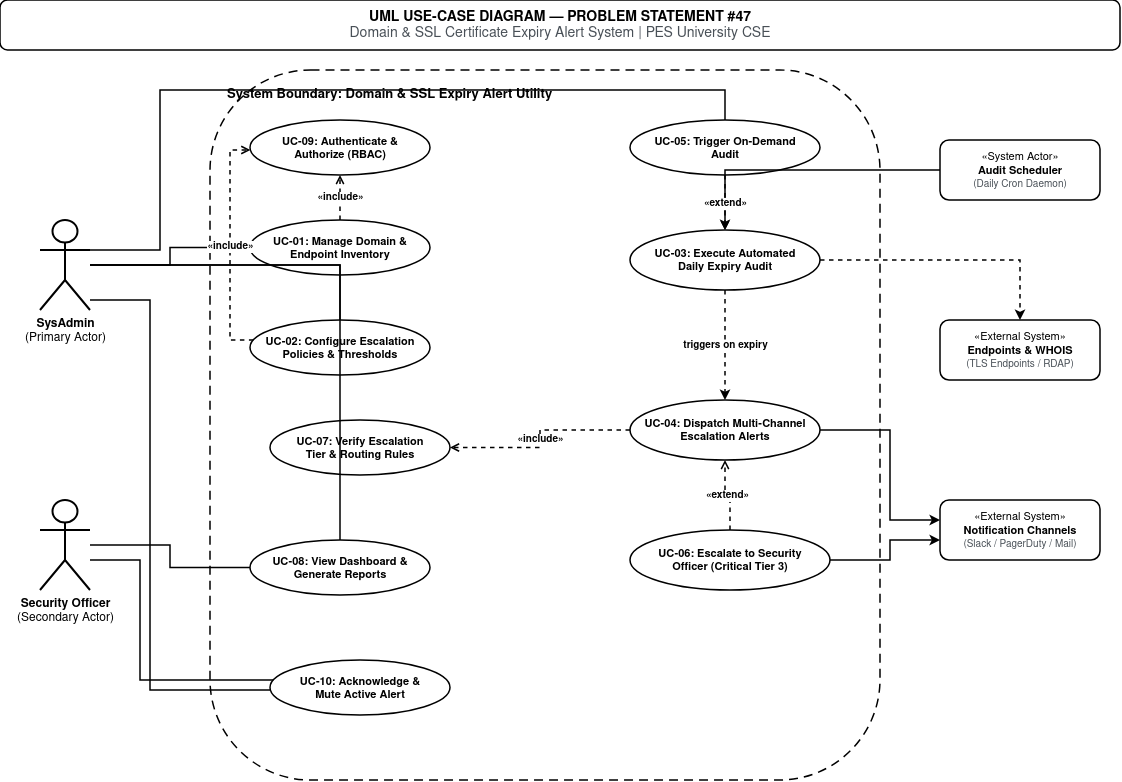

The diagram above was exported from draw.io. Its source (the exported page's mxGraphModel, read from the mxfile embedded in the PNG):
<mxGraphModel dx="1474" dy="795" grid="1" gridSize="10" guides="1" tooltips="1" connect="1" arrows="1" fold="1" page="1" pageScale="1" pageWidth="1200" pageHeight="850" background="#ffffff" math="0" shadow="0">
  <root>
    <mxCell id="0" />
    <mxCell id="1" parent="0" />
    <mxCell id="title" parent="1" style="rounded=1;whiteSpace=wrap;html=1;fillColor=#ffffff;strokeColor=#000000;strokeWidth=1.5;fontColor=#000000;fontSize=14;" value="&lt;b&gt;UML USE-CASE DIAGRAM — PROBLEM STATEMENT #47&lt;/b&gt;&lt;br&gt;&lt;font color=&quot;#495057&quot;&gt;Domain &amp;amp; SSL Certificate Expiry Alert System | PES University CSE&lt;/font&gt;" vertex="1">
      <mxGeometry height="50" width="1120" x="40" y="20" as="geometry" />
    </mxCell>
    <mxCell id="boundary" parent="1" style="rounded=1;whiteSpace=wrap;html=1;fillColor=none;strokeColor=#000000;strokeWidth=1.5;dashed=1;dashPattern=6 4;verticalAlign=top;align=left;spacingLeft=15;spacingTop=10;fontColor=#000000;fontSize=13;" value="&lt;b&gt;System Boundary: Domain &amp;amp; SSL Expiry Alert Utility&lt;/b&gt;" vertex="1">
      <mxGeometry height="710" width="670" x="250" y="90" as="geometry" />
    </mxCell>
    <mxCell id="actor_sysadmin" parent="1" style="shape=umlActor;verticalLabelPosition=bottom;verticalAlign=top;html=1;outlineConnect=0;fillColor=#ffffff;strokeColor=#000000;strokeWidth=2;fontColor=#000000;fontSize=12;" value="&lt;b&gt;SysAdmin&lt;/b&gt;&lt;br&gt;(Primary Actor)" vertex="1">
      <mxGeometry height="90" width="50" x="80" y="240" as="geometry" />
    </mxCell>
    <mxCell id="actor_security" parent="1" style="shape=umlActor;verticalLabelPosition=bottom;verticalAlign=top;html=1;outlineConnect=0;fillColor=#ffffff;strokeColor=#000000;strokeWidth=2;fontColor=#000000;fontSize=12;" value="&lt;b&gt;Security Officer&lt;/b&gt;&lt;br&gt;(Secondary Actor)" vertex="1">
      <mxGeometry height="90" width="50" x="80" y="520" as="geometry" />
    </mxCell>
    <mxCell id="actor_scheduler" parent="1" style="rounded=1;whiteSpace=wrap;html=1;fillColor=#ffffff;strokeColor=#000000;strokeWidth=1.5;fontColor=#000000;fontSize=11;" value="&amp;laquo;System Actor&amp;raquo;&lt;br&gt;&lt;b&gt;Audit Scheduler&lt;/b&gt;&lt;br&gt;&lt;font color=&quot;#495057&quot; style=&quot;font-size:10px;&quot;&gt;(Daily Cron Daemon)&lt;/font&gt;" vertex="1">
      <mxGeometry height="60" width="160" x="980" y="160" as="geometry" />
    </mxCell>
    <mxCell id="actor_endpoints" parent="1" style="rounded=1;whiteSpace=wrap;html=1;fillColor=#ffffff;strokeColor=#000000;strokeWidth=1.5;fontColor=#000000;fontSize=11;" value="&amp;laquo;External System&amp;raquo;&lt;br&gt;&lt;b&gt;Endpoints &amp;amp; WHOIS&lt;/b&gt;&lt;br&gt;&lt;font color=&quot;#495057&quot; style=&quot;font-size:10px;&quot;&gt;(TLS Endpoints / RDAP)&lt;/font&gt;" vertex="1">
      <mxGeometry height="60" width="160" x="980" y="340" as="geometry" />
    </mxCell>
    <mxCell id="actor_notif" parent="1" style="rounded=1;whiteSpace=wrap;html=1;fillColor=#ffffff;strokeColor=#000000;strokeWidth=1.5;fontColor=#000000;fontSize=11;" value="&amp;laquo;External System&amp;raquo;&lt;br&gt;&lt;b&gt;Notification Channels&lt;/b&gt;&lt;br&gt;&lt;font color=&quot;#495057&quot; style=&quot;font-size:10px;&quot;&gt;(Slack / PagerDuty / Mail)&lt;/font&gt;" vertex="1">
      <mxGeometry height="60" width="160" x="980" y="520" as="geometry" />
    </mxCell>
    <mxCell id="uc09" parent="1" style="ellipse;whiteSpace=wrap;html=1;fillColor=#ffffff;strokeColor=#000000;strokeWidth=1.5;fontColor=#000000;fontSize=11;" value="&lt;b&gt;UC-09: Authenticate &amp;amp;&lt;br&gt;Authorize (RBAC)&lt;/b&gt;" vertex="1">
      <mxGeometry height="55" width="180" x="290" y="140" as="geometry" />
    </mxCell>
    <mxCell id="uc01" parent="1" style="ellipse;whiteSpace=wrap;html=1;fillColor=#ffffff;strokeColor=#000000;strokeWidth=1.5;fontColor=#000000;fontSize=11;" value="&lt;b&gt;UC-01: Manage Domain &amp;amp;&lt;br&gt;Endpoint Inventory&lt;/b&gt;" vertex="1">
      <mxGeometry height="55" width="180" x="290" y="240" as="geometry" />
    </mxCell>
    <mxCell id="uc02" parent="1" style="ellipse;whiteSpace=wrap;html=1;fillColor=#ffffff;strokeColor=#000000;strokeWidth=1.5;fontColor=#000000;fontSize=11;" value="&lt;b&gt;UC-02: Configure Escalation&lt;br&gt;Policies &amp;amp; Thresholds&lt;/b&gt;" vertex="1">
      <mxGeometry height="55" width="180" x="290" y="340" as="geometry" />
    </mxCell>
    <mxCell id="uc07" parent="1" style="ellipse;whiteSpace=wrap;html=1;fillColor=#ffffff;strokeColor=#000000;strokeWidth=1.5;fontColor=#000000;fontSize=11;" value="&lt;b&gt;UC-07: Verify Escalation&lt;br&gt;Tier &amp;amp; Routing Rules&lt;/b&gt;" vertex="1">
      <mxGeometry height="55" width="180" x="310" y="440" as="geometry" />
    </mxCell>
    <mxCell id="uc08" parent="1" style="ellipse;whiteSpace=wrap;html=1;fillColor=#ffffff;strokeColor=#000000;strokeWidth=1.5;fontColor=#000000;fontSize=11;" value="&lt;b&gt;UC-08: View Dashboard &amp;amp;&lt;br&gt;Generate Reports&lt;/b&gt;" vertex="1">
      <mxGeometry height="55" width="180" x="290" y="560" as="geometry" />
    </mxCell>
    <mxCell id="uc10" parent="1" style="ellipse;whiteSpace=wrap;html=1;fillColor=#ffffff;strokeColor=#000000;strokeWidth=1.5;fontColor=#000000;fontSize=11;" value="&lt;b&gt;UC-10: Acknowledge &amp;amp;&lt;br&gt;Mute Active Alert&lt;/b&gt;" vertex="1">
      <mxGeometry height="55" width="180" x="310" y="680" as="geometry" />
    </mxCell>
    <mxCell id="uc05" parent="1" style="ellipse;whiteSpace=wrap;html=1;fillColor=#ffffff;strokeColor=#000000;strokeWidth=1.5;fontColor=#000000;fontSize=11;" value="&lt;b&gt;UC-05: Trigger On-Demand&lt;br&gt;Audit&lt;/b&gt;" vertex="1">
      <mxGeometry height="55" width="190" x="670" y="140" as="geometry" />
    </mxCell>
    <mxCell id="uc03" parent="1" style="ellipse;whiteSpace=wrap;html=1;fillColor=#ffffff;strokeColor=#000000;strokeWidth=1.5;fontColor=#000000;fontSize=11;" value="&lt;b&gt;UC-03: Execute Automated&lt;br&gt;Daily Expiry Audit&lt;/b&gt;" vertex="1">
      <mxGeometry height="60" width="190" x="670" y="250" as="geometry" />
    </mxCell>
    <mxCell id="uc04" parent="1" style="ellipse;whiteSpace=wrap;html=1;fillColor=#ffffff;strokeColor=#000000;strokeWidth=1.5;fontColor=#000000;fontSize=11;" value="&lt;b&gt;UC-04: Dispatch Multi-Channel&lt;br&gt;Escalation Alerts&lt;/b&gt;" vertex="1">
      <mxGeometry height="60" width="190" x="670" y="420" as="geometry" />
    </mxCell>
    <mxCell id="uc06" parent="1" style="ellipse;whiteSpace=wrap;html=1;fillColor=#ffffff;strokeColor=#000000;strokeWidth=1.5;fontColor=#000000;fontSize=11;" value="&lt;b&gt;UC-06: Escalate to Security&lt;br&gt;Officer (Critical Tier 3)&lt;/b&gt;" vertex="1">
      <mxGeometry height="60" width="200" x="670" y="550" as="geometry" />
    </mxCell>
    <mxCell id="edge_sa_uc01" edge="1" parent="1" source="actor_sysadmin" style="edgeStyle=orthogonalEdgeStyle;rounded=0;orthogonalLoop=1;jettySize=auto;html=1;strokeColor=#000000;strokeWidth=1.5;endArrow=none;" target="uc01">
      <mxGeometry relative="1" as="geometry" />
    </mxCell>
    <mxCell id="edge_sa_uc02" edge="1" parent="1" source="actor_sysadmin" style="edgeStyle=orthogonalEdgeStyle;rounded=0;orthogonalLoop=1;jettySize=auto;html=1;strokeColor=#000000;strokeWidth=1.5;endArrow=none;" target="uc02">
      <mxGeometry relative="1" as="geometry" />
    </mxCell>
    <mxCell id="edge_sa_uc05" edge="1" parent="1" source="actor_sysadmin" style="edgeStyle=orthogonalEdgeStyle;rounded=0;orthogonalLoop=1;jettySize=auto;html=1;strokeColor=#000000;strokeWidth=1.5;endArrow=none;" target="uc05">
      <mxGeometry relative="1" as="geometry">
        <Array as="points">
          <mxPoint x="200" y="270" />
          <mxPoint x="200" y="110" />
          <mxPoint x="765" y="110" />
        </Array>
      </mxGeometry>
    </mxCell>
    <mxCell id="edge_sa_uc08" edge="1" parent="1" source="actor_sysadmin" style="edgeStyle=orthogonalEdgeStyle;rounded=0;orthogonalLoop=1;jettySize=auto;html=1;strokeColor=#000000;strokeWidth=1.5;endArrow=none;" target="uc08">
      <mxGeometry relative="1" as="geometry" />
    </mxCell>
    <mxCell id="edge_sa_uc10" edge="1" parent="1" source="actor_sysadmin" style="edgeStyle=orthogonalEdgeStyle;rounded=0;orthogonalLoop=1;jettySize=auto;html=1;strokeColor=#000000;strokeWidth=1.5;endArrow=none;" target="uc10">
      <mxGeometry relative="1" as="geometry">
        <Array as="points">
          <mxPoint x="190" y="320" />
          <mxPoint x="190" y="710" />
        </Array>
      </mxGeometry>
    </mxCell>
    <mxCell id="edge_so_uc08" edge="1" parent="1" source="actor_security" style="edgeStyle=orthogonalEdgeStyle;rounded=0;orthogonalLoop=1;jettySize=auto;html=1;strokeColor=#000000;strokeWidth=1.5;endArrow=none;" target="uc08">
      <mxGeometry relative="1" as="geometry" />
    </mxCell>
    <mxCell id="edge_so_uc10" edge="1" parent="1" source="actor_security" style="edgeStyle=orthogonalEdgeStyle;rounded=0;orthogonalLoop=1;jettySize=auto;html=1;strokeColor=#000000;strokeWidth=1.5;endArrow=none;" target="uc10">
      <mxGeometry relative="1" as="geometry">
        <Array as="points">
          <mxPoint x="180" y="580" />
          <mxPoint x="180" y="700" />
        </Array>
      </mxGeometry>
    </mxCell>
    <mxCell id="edge_sched_uc03" edge="1" parent="1" source="actor_scheduler" style="edgeStyle=orthogonalEdgeStyle;rounded=0;orthogonalLoop=1;jettySize=auto;html=1;strokeColor=#000000;strokeWidth=1.5;endArrow=classic;" target="uc03">
      <mxGeometry relative="1" as="geometry" />
    </mxCell>
    <mxCell id="edge_uc03_endpoints" edge="1" parent="1" source="uc03" style="edgeStyle=orthogonalEdgeStyle;rounded=0;orthogonalLoop=1;jettySize=auto;html=1;strokeColor=#000000;strokeWidth=1.5;dashed=1;endArrow=classic;" target="actor_endpoints">
      <mxGeometry relative="1" as="geometry" />
    </mxCell>
    <mxCell id="edge_uc04_notif" edge="1" parent="1" source="uc04" style="edgeStyle=orthogonalEdgeStyle;rounded=0;orthogonalLoop=1;jettySize=auto;html=1;strokeColor=#000000;strokeWidth=1.5;endArrow=classic;" target="actor_notif">
      <mxGeometry relative="1" as="geometry">
        <Array as="points">
          <mxPoint x="930" y="450" />
          <mxPoint x="930" y="540" />
        </Array>
      </mxGeometry>
    </mxCell>
    <mxCell id="edge_uc06_notif" edge="1" parent="1" source="uc06" style="edgeStyle=orthogonalEdgeStyle;rounded=0;orthogonalLoop=1;jettySize=auto;html=1;strokeColor=#000000;strokeWidth=1.5;endArrow=classic;" target="actor_notif">
      <mxGeometry relative="1" as="geometry">
        <Array as="points">
          <mxPoint x="930" y="580" />
          <mxPoint x="930" y="560" />
        </Array>
      </mxGeometry>
    </mxCell>
    <mxCell id="edge_extend_uc05_uc03" edge="1" parent="1" source="uc05" style="edgeStyle=orthogonalEdgeStyle;rounded=0;orthogonalLoop=1;jettySize=auto;html=1;strokeColor=#000000;strokeWidth=1.5;dashed=1;endArrow=open;fontColor=#000000;fontSize=10;fontStyle=1;" target="uc03" value="&amp;laquo;extend&amp;raquo;">
      <mxGeometry relative="1" as="geometry" />
    </mxCell>
    <mxCell id="edge_extend_uc06_uc04" edge="1" parent="1" source="uc06" style="edgeStyle=orthogonalEdgeStyle;rounded=0;orthogonalLoop=1;jettySize=auto;html=1;strokeColor=#000000;strokeWidth=1.5;dashed=1;endArrow=open;fontColor=#000000;fontSize=10;fontStyle=1;" target="uc04" value="&amp;laquo;extend&amp;raquo;">
      <mxGeometry relative="1" as="geometry" />
    </mxCell>
    <mxCell id="edge_include_uc04_uc07" edge="1" parent="1" source="uc04" style="edgeStyle=orthogonalEdgeStyle;rounded=0;orthogonalLoop=1;jettySize=auto;html=1;strokeColor=#000000;strokeWidth=1.5;dashed=1;endArrow=open;fontColor=#000000;fontSize=10;fontStyle=1;" target="uc07" value="&amp;laquo;include&amp;raquo;">
      <mxGeometry relative="1" as="geometry" />
    </mxCell>
    <mxCell id="edge_include_uc01_uc09" edge="1" parent="1" source="uc01" style="edgeStyle=orthogonalEdgeStyle;rounded=0;orthogonalLoop=1;jettySize=auto;html=1;strokeColor=#000000;strokeWidth=1.5;dashed=1;endArrow=open;fontColor=#000000;fontSize=10;fontStyle=1;" target="uc09" value="&amp;laquo;include&amp;raquo;">
      <mxGeometry relative="1" as="geometry" />
    </mxCell>
    <mxCell id="edge_include_uc02_uc09" edge="1" parent="1" source="uc02" style="edgeStyle=orthogonalEdgeStyle;rounded=0;orthogonalLoop=1;jettySize=auto;html=1;strokeColor=#000000;strokeWidth=1.5;dashed=1;endArrow=open;fontColor=#000000;fontSize=10;fontStyle=1;" target="uc09" value="&amp;laquo;include&amp;raquo;">
      <mxGeometry relative="1" as="geometry">
        <Array as="points">
          <mxPoint x="270" y="360" />
          <mxPoint x="270" y="170" />
        </Array>
      </mxGeometry>
    </mxCell>
    <mxCell id="edge_uc03_uc04" edge="1" parent="1" source="uc03" style="edgeStyle=orthogonalEdgeStyle;rounded=0;orthogonalLoop=1;jettySize=auto;html=1;strokeColor=#000000;strokeWidth=1.5;dashed=1;endArrow=classic;fontColor=#000000;fontSize=10;fontStyle=1;" target="uc04" value="triggers on expiry">
      <mxGeometry relative="1" as="geometry" />
    </mxCell>
  </root>
</mxGraphModel>